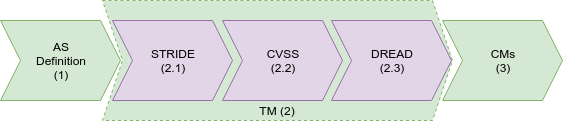

The diagram above was exported from draw.io. Its source (the exported page's mxGraphModel, read from the mxfile embedded in the PNG):
<mxGraphModel dx="868" dy="472" grid="1" gridSize="10" guides="1" tooltips="1" connect="1" arrows="1" fold="1" page="1" pageScale="1" pageWidth="827" pageHeight="1169" math="0" shadow="0">
  <root>
    <mxCell id="39_KGYUyr2iYjHp5jiDs-0" />
    <mxCell id="39_KGYUyr2iYjHp5jiDs-1" parent="39_KGYUyr2iYjHp5jiDs-0" />
    <mxCell id="39_KGYUyr2iYjHp5jiDs-9" value="TM (2)" style="shape=step;perimeter=stepPerimeter;whiteSpace=wrap;html=1;fixedSize=1;dashed=1;align=center;verticalAlign=bottom;fillColor=#d5e8d4;strokeColor=#82b366;" vertex="1" parent="39_KGYUyr2iYjHp5jiDs-1">
      <mxGeometry x="120" width="350" height="120" as="geometry" />
    </mxCell>
    <mxCell id="39_KGYUyr2iYjHp5jiDs-2" value="AS&lt;br&gt;Definition&lt;br&gt;(1)" style="shape=step;perimeter=stepPerimeter;whiteSpace=wrap;html=1;fixedSize=1;fillColor=#d5e8d4;strokeColor=#82b366;" vertex="1" parent="39_KGYUyr2iYjHp5jiDs-1">
      <mxGeometry x="18" y="20" width="120" height="80" as="geometry" />
    </mxCell>
    <mxCell id="39_KGYUyr2iYjHp5jiDs-3" value="STRIDE&lt;br&gt;(2.1)" style="shape=step;perimeter=stepPerimeter;whiteSpace=wrap;html=1;fixedSize=1;fillColor=#e1d5e7;strokeColor=#9673a6;" vertex="1" parent="39_KGYUyr2iYjHp5jiDs-1">
      <mxGeometry x="130" y="20" width="120" height="80" as="geometry" />
    </mxCell>
    <mxCell id="39_KGYUyr2iYjHp5jiDs-4" value="CVSS&lt;br&gt;(2.2)" style="shape=step;perimeter=stepPerimeter;whiteSpace=wrap;html=1;fixedSize=1;fillColor=#e1d5e7;strokeColor=#9673a6;" vertex="1" parent="39_KGYUyr2iYjHp5jiDs-1">
      <mxGeometry x="240" y="20" width="120" height="80" as="geometry" />
    </mxCell>
    <mxCell id="39_KGYUyr2iYjHp5jiDs-5" value="DREAD&lt;br&gt;(2.3)" style="shape=step;perimeter=stepPerimeter;whiteSpace=wrap;html=1;fixedSize=1;fillColor=#e1d5e7;strokeColor=#9673a6;" vertex="1" parent="39_KGYUyr2iYjHp5jiDs-1">
      <mxGeometry x="349" y="20" width="120" height="80" as="geometry" />
    </mxCell>
    <mxCell id="39_KGYUyr2iYjHp5jiDs-7" value="CMs&lt;br&gt;(3)" style="shape=step;perimeter=stepPerimeter;whiteSpace=wrap;html=1;fixedSize=1;fillColor=#d5e8d4;strokeColor=#82b366;" vertex="1" parent="39_KGYUyr2iYjHp5jiDs-1">
      <mxGeometry x="460" y="20" width="120" height="80" as="geometry" />
    </mxCell>
  </root>
</mxGraphModel>